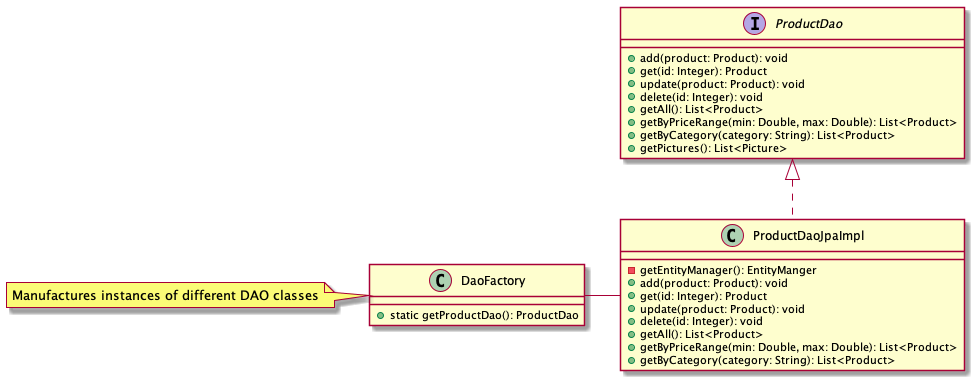

The diagram above was rendered by PlantUML. Its source (embedded in the PNG):
@startuml

interface ProductDao {
    + add(product: Product): void
    + get(id: Integer): Product
    + update(product: Product): void
    + delete(id: Integer): void
    + getAll(): List<Product>
    + getByPriceRange(min: Double, max: Double): List<Product>
    + getByCategory(category: String): List<Product>
    + getPictures(): List<Picture>
}

class ProductDaoJpaImpl {
    - getEntityManager(): EntityManger
    + add(product: Product): void
    + get(id: Integer): Product
    + update(product: Product): void
    + delete(id: Integer): void
    + getAll(): List<Product>
    + getByPriceRange(min: Double, max: Double): List<Product>
    + getByCategory(category: String): List<Product>
}

class DaoFactory{
    + static getProductDao(): ProductDao
}

DaoFactory - ProductDaoJpaImpl
ProductDao <|.. ProductDaoJpaImpl


note left of DaoFactory: Manufactures instances of different DAO classes


@enduml